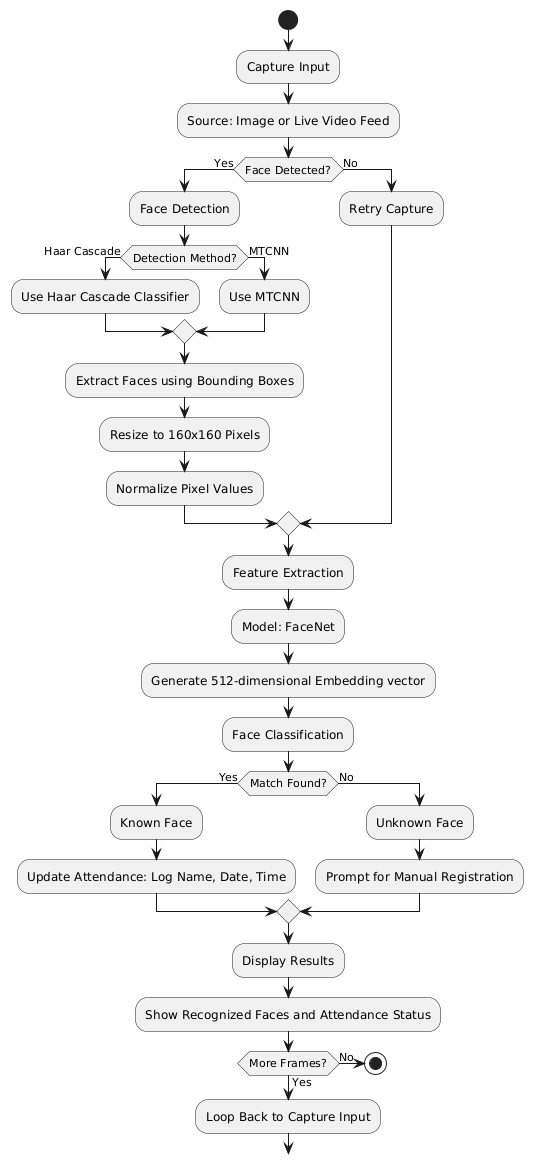

The diagram above was rendered by PlantUML. Its source (embedded in the PNG):
@startuml
start
:Capture Input;
:Source: Image or Live Video Feed;

if (Face Detected?) then (Yes)
  :Face Detection;
  if (Detection Method?) then (Haar Cascade)
    :Use Haar Cascade Classifier;
  else (MTCNN)
    :Use MTCNN;
  endif
  :Extract Faces using Bounding Boxes;
  :Resize to 160x160 Pixels;
  :Normalize Pixel Values;
else (No)
  :Retry Capture;
endif

:Feature Extraction;
:Model: FaceNet;
:Generate 512-dimensional Embedding vector;

:Face Classification;
if (Match Found?) then (Yes)
  :Known Face;
  :Update Attendance: Log Name, Date, Time;
else (No)
  :Unknown Face;
  :Prompt for Manual Registration;
endif

:Display Results;
:Show Recognized Faces and Attendance Status;

if (More Frames?) then (Yes)
  :Loop Back to Capture Input;
else (No)
  stop
endif
@enduml